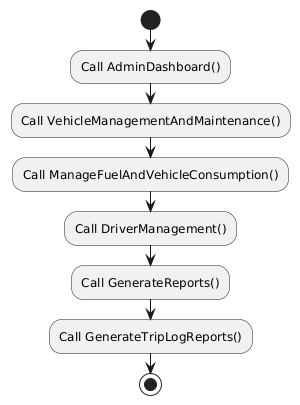

The diagram above was rendered by PlantUML. Its source (embedded in the PNG):
@startuml
start

:Call AdminDashboard();
:Call VehicleManagementAndMaintenance();
:Call ManageFuelAndVehicleConsumption();
:Call DriverManagement();
:Call GenerateReports();
:Call GenerateTripLogReports();

stop
@enduml